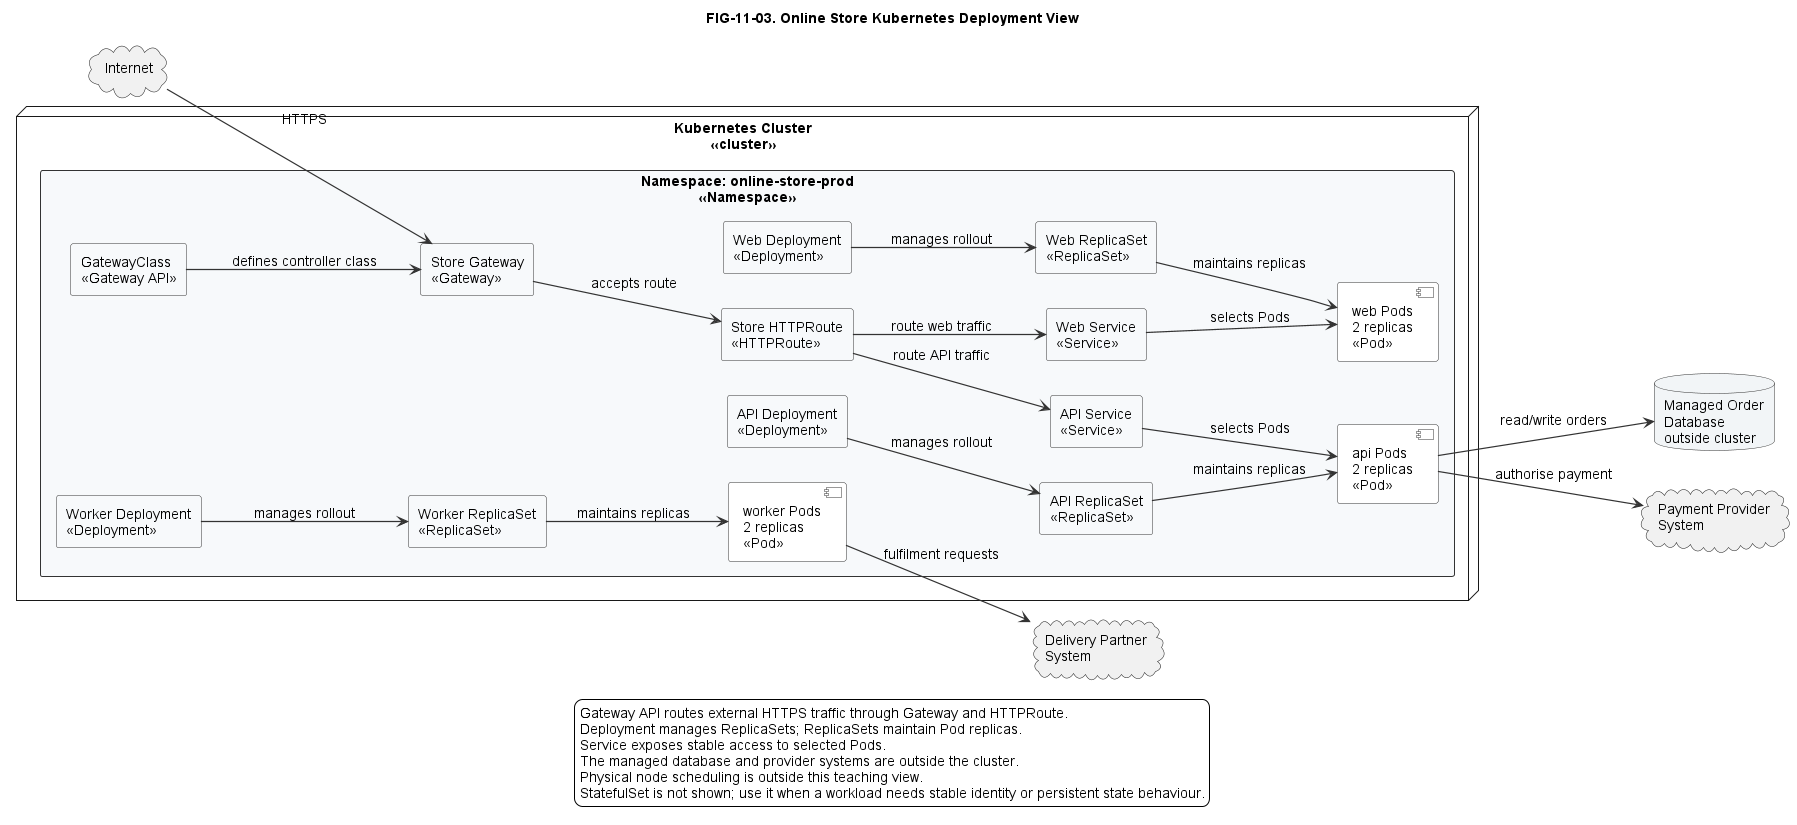

The diagram above was rendered by PlantUML. Its source (embedded in the PNG):
@startuml
!include ../../styles/plantuml-theme.puml

left to right direction
title FIG-11-03. Online Store Kubernetes Deployment View

skinparam rectangle {
  BorderColor #333333
  BackgroundColor #F7F9FB
}
skinparam component {
  BorderColor #333333
  BackgroundColor #FFFFFF
}

cloud "Internet" as Internet

node "Kubernetes Cluster\n<<cluster>>" as Cluster {
  rectangle "Namespace: online-store-prod\n<<Namespace>>" as Namespace {
    rectangle "GatewayClass\n<<Gateway API>>" as GatewayClass
    rectangle "Store Gateway\n<<Gateway>>" as Gateway
    rectangle "Store HTTPRoute\n<<HTTPRoute>>" as HttpRoute

    rectangle "Web Service\n<<Service>>" as WebService
    rectangle "API Service\n<<Service>>" as ApiService

    rectangle "Web Deployment\n<<Deployment>>" as WebDeployment
    rectangle "Web ReplicaSet\n<<ReplicaSet>>" as WebReplicaSet
    component "web Pods\n2 replicas\n<<Pod>>" as WebPods

    rectangle "API Deployment\n<<Deployment>>" as ApiDeployment
    rectangle "API ReplicaSet\n<<ReplicaSet>>" as ApiReplicaSet
    component "api Pods\n2 replicas\n<<Pod>>" as ApiPods

    rectangle "Worker Deployment\n<<Deployment>>" as WorkerDeployment
    rectangle "Worker ReplicaSet\n<<ReplicaSet>>" as WorkerReplicaSet
    component "worker Pods\n2 replicas\n<<Pod>>" as WorkerPods
  }
}

database "Managed Order\nDatabase\noutside cluster" as OrderDatabase
cloud "Payment Provider\nSystem" as PaymentProvider
cloud "Delivery Partner\nSystem" as DeliveryPartner

Internet --> Gateway : HTTPS
GatewayClass --> Gateway : defines controller class
Gateway --> HttpRoute : accepts route
HttpRoute --> WebService : route web traffic
HttpRoute --> ApiService : route API traffic
WebDeployment --> WebReplicaSet : manages rollout
WebReplicaSet --> WebPods : maintains replicas
ApiDeployment --> ApiReplicaSet : manages rollout
ApiReplicaSet --> ApiPods : maintains replicas
WorkerDeployment --> WorkerReplicaSet : manages rollout
WorkerReplicaSet --> WorkerPods : maintains replicas
WebService --> WebPods : selects Pods
ApiService --> ApiPods : selects Pods
ApiPods --> OrderDatabase : read/write orders
ApiPods --> PaymentProvider : authorise payment
WorkerPods --> DeliveryPartner : fulfilment requests

legend bottom
Gateway API routes external HTTPS traffic through Gateway and HTTPRoute.
Deployment manages ReplicaSets; ReplicaSets maintain Pod replicas.
Service exposes stable access to selected Pods.
The managed database and provider systems are outside the cluster.
Physical node scheduling is outside this teaching view.
StatefulSet is not shown; use it when a workload needs stable identity or persistent state behaviour.
endlegend
@enduml